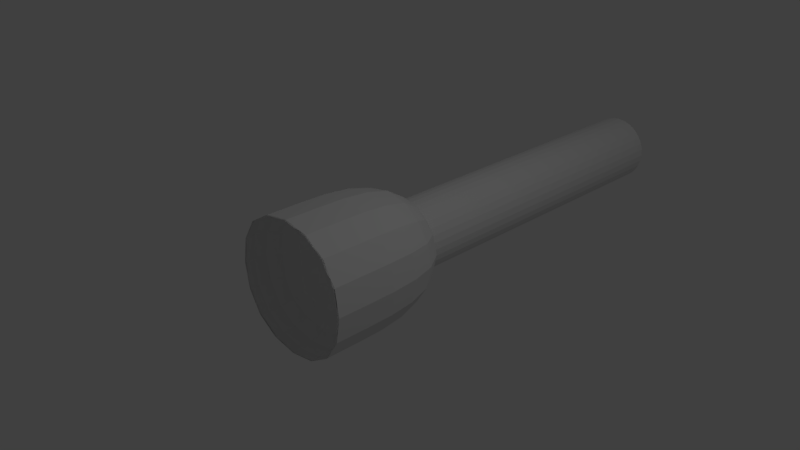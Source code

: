 # Source: Taschenlampe.blend  (saved by Blender 2.79.0; exported with 4.5.12 LTS)
import bpy
from mathutils import Matrix  # noqa: F401  (used for matrix-valued properties, if any)

bpy.ops.wm.read_factory_settings(use_empty=True)
scene = bpy.context.scene
scene.name = 'Scene'

# ---- collections
col_collection_1 = bpy.data.collections.new('Collection 1'); scene.collection.children.link(col_collection_1)

# ---- materials (node trees are filled in below, after node groups)
mat_material = bpy.data.materials.new('Material')
mat_material.alpha_threshold = 0.0
mat_material.use_transparent_shadow = False
mat_material.roughness = 0.5
mat_material.line_color = (0.0, 0.0, 0.0, 1.0)

# ---- material node trees

# ---- world
world_world = bpy.data.worlds.new('World'); scene.world = world_world
world_world.color = (0.05088, 0.05088, 0.05088)
world_world.use_sun_shadow = False
world_world.sun_shadow_jitter_overblur = 0.0
world_world.cycles.sampling_method = 'MANUAL'

# ---- cameras
cam_camera = bpy.data.cameras.new('Camera')
cam_camera.clip_end = 100.0
cam_camera.lens = 35.0
cam_camera.sensor_width = 32.0
cam_camera.sensor_height = 18.0
cam_camera.ortho_scale = 7.314
cam_camera.dof.focus_distance = 0.0
cam_camera.dof.aperture_fstop = 128.0

# ---- lights
light_spot_001 = bpy.data.lights.new('Spot.001', 'SPOT')
light_spot_001.transmission_factor = 0.0
light_spot_001.energy = 100.0
light_spot_001.shadow_buffer_clip_start = 0.5
light_spot_001.shadow_soft_size = 0.1
light_spot_001.shadow_maximum_resolution = 0.006
light_spot_001.use_absolute_resolution = True
light_lamp = bpy.data.lights.new('Lamp', 'POINT')
light_lamp.transmission_factor = 0.0
light_lamp.cutoff_distance = 30.0
light_lamp.energy = 100.0
light_lamp.shadow_buffer_clip_start = 1.001
light_lamp.shadow_soft_size = 0.1
light_lamp.shadow_maximum_resolution = 0.006
light_lamp.use_absolute_resolution = True

# ---- meshes
me_cylinder = bpy.data.meshes.new('Cylinder')
me_cylinder.from_pydata([(0.0, 1.0, -1.0), (0.0, 1.0, 1.0), (0.1951, 0.9808, -1.0), (0.1951, 0.9808, 1.0), (0.3827, 0.9239, -1.0), (0.3827, 0.9239, 1.0), (0.5556, 0.8315, -1.0), (0.5556, 0.8315, 1.0), (0.7071, 0.7071, -1.0), (0.7071, 0.7071, 1.0), (0.8315, 0.5556, -1.0), (0.8315, 0.5556, 1.0), (0.9239, 0.3827, -1.0), (0.9239, 0.3827, 1.0), (0.9808, 0.1951, -1.0), (0.9808, 0.1951, 1.0), (1.0, 7.55e-08, -1.0), (1.0, 7.55e-08, 1.0), (0.9808, -0.1951, -1.0), (0.9808, -0.1951, 1.0), (0.9239, -0.3827, -1.0), (0.9239, -0.3827, 1.0), (0.8315, -0.5556, -1.0), (0.8315, -0.5556, 1.0), (0.7071, -0.7071, -1.0), (0.7071, -0.7071, 1.0), (0.5556, -0.8315, -1.0), (0.5556, -0.8315, 1.0), (0.3827, -0.9239, -1.0), (0.3827, -0.9239, 1.0), (0.1951, -0.9808, -1.0), (0.1951, -0.9808, 1.0), (-3.258e-07, -1.0, -1.0), (-3.258e-07, -1.0, 1.0), (-0.1951, -0.9808, -1.0), (-0.1951, -0.9808, 1.0), (-0.3827, -0.9239, -1.0), (-0.3827, -0.9239, 1.0), (-0.5556, -0.8315, -1.0), (-0.5556, -0.8315, 1.0), (-0.7071, -0.7071, -1.0), (-0.7071, -0.7071, 1.0), (-0.8315, -0.5556, -1.0), (-0.8315, -0.5556, 1.0), (-0.9239, -0.3827, -1.0), (-0.9239, -0.3827, 1.0), (-0.9808, -0.1951, -1.0), (-0.9808, -0.1951, 1.0), (-1.0, 9.656e-07, -1.0), (-1.0, 9.656e-07, 1.0), (-0.9808, 0.1951, -1.0), (-0.9808, 0.1951, 1.0), (-0.9239, 0.3827, -1.0), (-0.9239, 0.3827, 1.0), (-0.8315, 0.5556, -1.0), (-0.8315, 0.5556, 1.0), (-0.7071, 0.7071, -1.0), (-0.7071, 0.7071, 1.0), (-0.5556, 0.8315, -1.0), (-0.5556, 0.8315, 1.0), (-0.3827, 0.9239, -1.0), (-0.3827, 0.9239, 1.0), (-0.1951, 0.9808, -1.0), (-0.1951, 0.9808, 1.0)], [], [(0, 1, 3, 2), (2, 3, 5, 4), (4, 5, 7, 6), (6, 7, 9, 8), (8, 9, 11, 10), (10, 11, 13, 12), (12, 13, 15, 14), (14, 15, 17, 16), (16, 17, 19, 18), (18, 19, 21, 20), (20, 21, 23, 22), (22, 23, 25, 24), (24, 25, 27, 26), (26, 27, 29, 28), (28, 29, 31, 30), (30, 31, 33, 32), (32, 33, 35, 34), (34, 35, 37, 36), (36, 37, 39, 38), (38, 39, 41, 40), (40, 41, 43, 42), (42, 43, 45, 44), (44, 45, 47, 46), (46, 47, 49, 48), (48, 49, 51, 50), (50, 51, 53, 52), (52, 53, 55, 54), (54, 55, 57, 56), (56, 57, 59, 58), (58, 59, 61, 60), (3, 1, 63, 61, 59, 57, 55, 53, 51, 49, 47, 45, 43, 41, 39, 37, 35, 33, 31, 29, 27, 25, 23, 21, 19, 17, 15, 13, 11, 9, 7, 5), (60, 61, 63, 62), (62, 63, 1, 0), (0, 2, 4, 6, 8, 10, 12, 14, 16, 18, 20, 22, 24, 26, 28, 30, 32, 34, 36, 38, 40, 42, 44, 46, 48, 50, 52, 54, 56, 58, 60, 62)])
me_cylinder.use_remesh_preserve_volume = False
me_cylinder.use_remesh_preserve_attributes = False
me_cylinder.use_mirror_vertex_groups = False
me_cylinder.update()
me_cube = bpy.data.meshes.new('Cube')
me_cube.from_pydata([(1.0, 1.0, -1.0), (1.0, -1.0, -1.0), (-1.0, -1.0, -1.0), (-1.0, 1.0, -1.0), (1.0, 1.0, 1.0), (1.0, -1.0, 1.0), (-1.0, -1.0, 1.0), (-1.0, 1.0, 1.0), (1.0, -1.544, -1.0), (-1.0, -1.544, -1.0), (1.0, -1.544, 1.0), (-1.0, -1.544, 1.0), (1.0, -0.4384, -1.0), (-1.0, -0.4384, -1.0), (1.0, -0.4384, 1.0), (-1.0, -0.4384, 1.0)], [], [(0, 1, 2, 3), (4, 7, 6, 5), (0, 4, 5, 1), (2, 1, 8, 9), (2, 6, 7, 3), (4, 0, 3, 7), (11, 9, 13, 15), (5, 6, 11, 10), (6, 2, 9, 11), (1, 5, 10, 8), (12, 14, 15, 13), (9, 8, 12, 13), (10, 11, 15, 14), (8, 10, 14, 12)])
me_cube.materials.append(mat_material)
me_cube.use_remesh_preserve_volume = False
me_cube.use_remesh_preserve_attributes = False
me_cube.use_mirror_vertex_groups = False
me_cube.update()

# ---- objects
ob_cylinder = bpy.data.objects.new('Cylinder', me_cylinder)
ob_spot = bpy.data.objects.new('Spot', light_spot_001)
ob_cube = bpy.data.objects.new('Cube', me_cube)
ob_lamp = bpy.data.objects.new('Lamp', light_lamp)
ob_camera = bpy.data.objects.new('Camera', cam_camera)

# ---- transforms, parenting, visibility, modifiers, constraints
ob_cylinder.location = (0.0, 2.5, -0.01)
ob_cylinder.rotation_euler = (1.571, 0.0, 0.0)
ob_cylinder.scale = (0.5, 0.5, 3.0)
ob_cylinder.lineart.crease_threshold = 0.0
ob_spot.location = (0.04813, -0.5106, 0.003261)
ob_spot.rotation_euler = (-1.571, 0.0, 0.0)
ob_spot.lineart.crease_threshold = 0.0
ob_cube.location = (0.008731, -0.001025, -0.0001207)
ob_cube.lock_rotations_4d = False
ob_cube.empty_display_type = 'ARROWS'
ob_cube.lineart.crease_threshold = 0.0
_m = ob_cube.modifiers.new('Subsurf', 'SUBSURF')
_m.uv_smooth = 'PRESERVE_CORNERS'
_m.quality = 2
_m.levels = 6
_m.show_only_control_edges = False
ob_lamp.location = (4.076, 1.005, 5.904)
ob_lamp.rotation_euler = (0.6503, 0.05522, 1.866)
ob_lamp.lock_rotations_4d = False
ob_lamp.empty_display_type = 'ARROWS'
ob_lamp.color = (0.0, 0.0, 0.0, 0.0)
ob_lamp.lineart.crease_threshold = 0.0
ob_camera.location = (7.481, -6.508, 5.344)
ob_camera.rotation_euler = (1.109, 0.0, 0.8149)
ob_camera.lock_rotations_4d = False
ob_camera.empty_display_type = 'ARROWS'
ob_camera.color = (0.0, 0.0, 0.0, 0.0)
ob_camera.display_type = 'WIRE'
ob_camera.lineart.crease_threshold = 0.0

# ---- collection membership
col_collection_1.objects.link(ob_cylinder)
col_collection_1.objects.link(ob_spot)
col_collection_1.objects.link(ob_cube)
col_collection_1.objects.link(ob_lamp)
col_collection_1.objects.link(ob_camera)

# ---- scene / render settings (as saved in the file)
scene.camera = ob_camera
scene.frame_start = 1; scene.frame_end = 250; scene.frame_set(1)
scene.render.engine = 'BLENDER_EEVEE_NEXT'
scene.render.resolution_percentage = 50
scene.render.dither_intensity = 0.0
scene.cycles.use_denoising = False
scene.cycles.samples = 128
scene.cycles.sampling_pattern = 'TABULATED_SOBOL'
scene.cycles.use_adaptive_sampling = False
scene.cycles.use_light_tree = False
scene.cycles.blur_glossy = 0.0
scene.cycles.sample_clamp_indirect = 0.0
scene.view_settings.view_transform = 'Standard'
bpy.context.view_layer.update()
